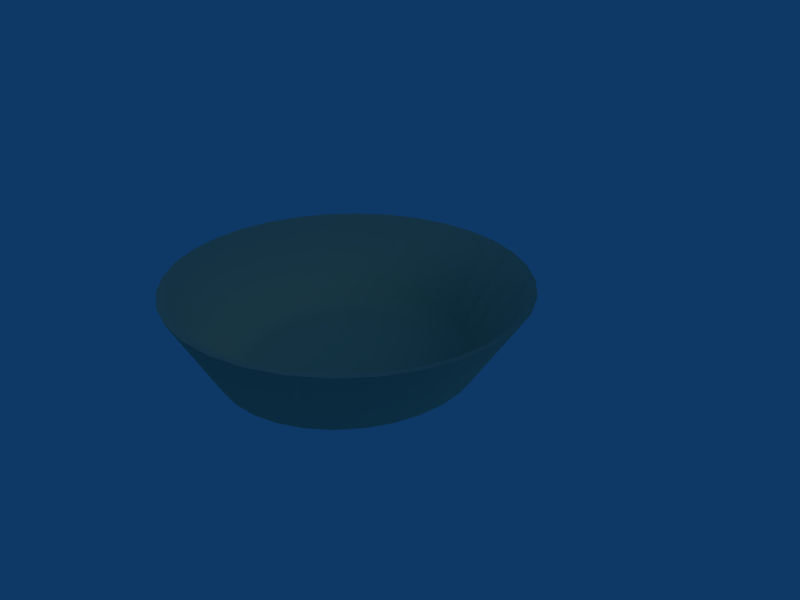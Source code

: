# Source: bowl-double.blend  (saved by Blender 2.49.2; exported with 4.5.12 LTS)
import bpy
from mathutils import Matrix  # noqa: F401  (used for matrix-valued properties, if any)

bpy.ops.wm.read_factory_settings(use_empty=True)
scene = bpy.context.scene
scene.name = 'Scene'

# ---- collections
col_collection_1 = bpy.data.collections.new('Collection 1'); scene.collection.children.link(col_collection_1)

# ---- materials (node trees are filled in below, after node groups)
mat_material_001 = bpy.data.materials.new('Material.001')
mat_material_001.alpha_threshold = 0.0
mat_material_001.diffuse_color = (0.7697, 0.7742, 0.6322, 1.0)
mat_material_001.specular_color = (0.7842, 0.8096, 0.6253)
mat_material_001.roughness = 0.5
mat_material_001.line_color = (0.0, 0.0, 0.0, 1.0)

# ---- material node trees

# ---- world
world_world = bpy.data.worlds.new('World'); scene.world = world_world
world_world.color = (0.05656, 0.2208, 0.4)
world_world.use_sun_shadow = False
world_world.sun_shadow_jitter_overblur = 0.0
world_world.cycles.sampling_method = 'MANUAL'
world_world.cycles.sample_map_resolution = 256

# ---- cameras
cam_camera = bpy.data.cameras.new('Camera')
cam_camera.passepartout_alpha = 0.2
cam_camera.clip_end = 100.0
cam_camera.lens = 35.0
cam_camera.ortho_scale = 7.314
cam_camera.show_passepartout = False
cam_camera.show_safe_areas = True
cam_camera.dof.focus_distance = 0.0
cam_camera.dof.aperture_fstop = 128.0

# ---- lights
light_spot = bpy.data.lights.new('Spot', 'SPOT')
light_spot.transmission_factor = 0.0
light_spot.cutoff_distance = 30.0
light_spot.energy = 100.0
light_spot.shadow_buffer_clip_start = 1.001
light_spot.shadow_soft_size = 1.0
light_spot.shadow_maximum_resolution = 0.006
light_spot.use_absolute_resolution = True
light_spot.spot_size = 1.309
light_spot.cycles.use_multiple_importance_sampling = False

# ---- meshes
me_circle_003 = bpy.data.meshes.new('Circle.003')
me_circle_003.from_pydata([], [], [])
me_circle_003.use_remesh_preserve_volume = False
me_circle_003.use_remesh_preserve_attributes = False
me_circle_003.use_mirror_vertex_groups = False
me_circle_003.update()
me_circle = bpy.data.meshes.new('Circle')
me_circle.from_pydata([(0.7071, 0.7071, -0.04902), (0.8315, 0.5556, -0.04902), (0.9239, 0.3827, -0.04902), (0.9808, 0.1951, -0.04902), (1.0, 3.079e-08, -0.04902), (0.9808, -0.1951, -0.04902), (0.9239, -0.3827, -0.04902), (0.8315, -0.5556, -0.04902), (0.7071, -0.7071, -0.04902), (0.5556, -0.8315, -0.04902), (0.3827, -0.9239, -0.04902), (0.1951, -0.9808, -0.04902), (-2.513e-07, -1.0, -0.04902), (-0.1951, -0.9808, -0.04902), (-0.3827, -0.9239, -0.04902), (-0.5556, -0.8315, -0.04902), (-0.7071, -0.7071, -0.04902), (-0.8315, -0.5556, -0.04902), (-0.9239, -0.3827, -0.04902), (-0.9808, -0.1951, -0.04902), (-1.0, 8.911e-07, -0.04902), (-0.9808, 0.1951, -0.04902), (-0.9239, 0.3827, -0.04902), (-0.8315, 0.5556, -0.04902), (-0.7071, 0.7071, -0.04902), (-0.5556, 0.8315, -0.04902), (-0.3827, 0.9239, -0.04902), (-0.1951, 0.9808, -0.04902), (1.531e-06, 1.0, -0.04902), (0.1951, 0.9808, -0.04902), (0.3827, 0.9239, -0.04902), (0.5556, 0.8315, -0.04902), (0.6805, 1.057, 0.06746), (0.4687, 1.174, 0.06746), (0.239, 1.247, 0.06746), (1.799e-06, 1.271, 0.06746), (-0.239, 1.247, 0.06746), (-0.4687, 1.174, 0.06746), (-0.6805, 1.057, 0.06746), (-0.8661, 0.8988, 0.06746), (-1.018, 0.7062, 0.06746), (-1.132, 0.4864, 0.06746), (-1.201, 0.248, 0.06746), (-1.225, 1.073e-06, 0.06746), (-1.201, -0.248, 0.06746), (-1.132, -0.4864, 0.06746), (-1.018, -0.7062, 0.06746), (-0.8661, -0.8988, 0.06746), (-0.6805, -1.057, 0.06746), (-0.4687, -1.174, 0.06746), (-0.239, -1.247, 0.06746), (-3.837e-07, -1.271, 0.06746), (0.239, -1.247, 0.06746), (0.4687, -1.174, 0.06746), (0.6805, -1.057, 0.06746), (0.8661, -0.8988, 0.06746), (1.018, -0.7062, 0.06746), (1.132, -0.4864, 0.06746), (1.201, -0.248, 0.06746), (1.225, -2.077e-08, 0.06746), (1.201, 0.248, 0.06746), (1.132, 0.4864, 0.06746), (1.018, 0.7062, 0.06746), (0.8661, 0.8988, 0.06746), (1.226, 1.178, 0.8427), (1.442, 0.9256, 0.8427), (1.602, 0.6376, 0.8427), (1.701, 0.325, 0.8427), (1.734, -9.059e-08, 0.8427), (1.701, -0.325, 0.8427), (1.602, -0.6376, 0.8427), (1.442, -0.9256, 0.8427), (1.226, -1.178, 0.8427), (0.9633, -1.385, 0.8427), (0.6636, -1.539, 0.8427), (0.3383, -1.634, 0.8427), (-6.771e-07, -1.666, 0.8427), (-0.3383, -1.634, 0.8427), (-0.6636, -1.539, 0.8427), (-0.9633, -1.385, 0.8427), (-1.226, -1.178, 0.8427), (-1.442, -0.9256, 0.8427), (-1.602, -0.6376, 0.8427), (-1.701, -0.325, 0.8427), (-1.734, 1.343e-06, 0.8427), (-1.701, 0.325, 0.8427), (-1.602, 0.6376, 0.8427), (-1.442, 0.9256, 0.8427), (-1.226, 1.178, 0.8427), (-0.9633, 1.385, 0.8427), (-0.6636, 1.539, 0.8427), (-0.3383, 1.634, 0.8427), (2.413e-06, 1.666, 0.8427), (0.3383, 1.634, 0.8427), (0.6636, 1.539, 0.8427), (0.9633, 1.385, 0.8427), (0.9336, 1.328, 0.839), (0.6431, 1.475, 0.839), (0.3279, 1.566, 0.839), (2.35e-06, 1.597, 0.839), (-0.3278, 1.566, 0.839), (-0.6431, 1.475, 0.839), (-0.9336, 1.328, 0.839), (-1.188, 1.129, 0.839), (-1.397, 0.887, 0.839), (-1.553, 0.611, 0.839), (-1.648, 0.3115, 0.839), (-1.68, 1.295e-06, 0.839), (-1.648, -0.3115, 0.839), (-1.553, -0.611, 0.839), (-1.397, -0.887, 0.839), (-1.188, -1.129, 0.839), (-0.9336, -1.328, 0.839), (-0.6431, -1.475, 0.839), (-0.3278, -1.566, 0.839), (-6.453e-07, -1.597, 0.839), (0.3278, -1.566, 0.839), (0.6431, -1.475, 0.839), (0.9336, -1.328, 0.839), (1.188, -1.129, 0.839), (1.397, -0.887, 0.839), (1.553, -0.611, 0.839), (1.648, -0.3115, 0.839), (1.68, -7.878e-08, 0.839), (1.648, 0.3115, 0.839), (1.553, 0.611, 0.839), (1.397, 0.887, 0.839), (1.188, 1.129, 0.839), (0.8394, 0.8613, 0.1057), (0.987, 0.6767, 0.1057), (1.097, 0.4661, 0.1057), (1.164, 0.2376, 0.1057), (1.187, -1.188e-08, 0.1057), (1.164, -0.2376, 0.1057), (1.097, -0.4661, 0.1057), (0.987, -0.6767, 0.1057), (0.8394, -0.8613, 0.1057), (0.6595, -1.013, 0.1057), (0.4543, -1.125, 0.1057), (0.2316, -1.195, 0.1057), (-3.609e-07, -1.218, 0.1057), (-0.2316, -1.195, 0.1057), (-0.4543, -1.125, 0.1057), (-0.6595, -1.013, 0.1057), (-0.8394, -0.8613, 0.1057), (-0.987, -0.6767, 0.1057), (-1.097, -0.4661, 0.1057), (-1.164, -0.2376, 0.1057), (-1.187, 1.036e-06, 0.1057), (-1.164, 0.2376, 0.1057), (-1.097, 0.4661, 0.1057), (-0.987, 0.6767, 0.1057), (-0.8394, 0.8613, 0.1057), (-0.6595, 1.013, 0.1057), (-0.4543, 1.125, 0.1057), (-0.2316, 1.195, 0.1057), (1.755e-06, 1.218, 0.1057), (0.2316, 1.195, 0.1057), (0.4543, 1.125, 0.1057), (0.6595, 1.013, 0.1057), (0.5384, 0.7968, -0.004518), (0.3709, 0.8853, -0.004518), (0.1891, 0.9399, -0.004518), (1.495e-06, 0.9583, -0.004518), (-0.1891, 0.9399, -0.004518), (-0.3709, 0.8853, -0.004518), (-0.5384, 0.7968, -0.004518), (-0.6853, 0.6776, -0.004518), (-0.8058, 0.5324, -0.004518), (-0.8954, 0.3667, -0.004518), (-0.9505, 0.187, -0.004518), (-0.9692, 8.62e-07, -0.004518), (-0.9505, -0.187, -0.004518), (-0.8954, -0.3667, -0.004518), (-0.8058, -0.5324, -0.004518), (-0.6853, -0.6776, -0.004518), (-0.5384, -0.7968, -0.004518), (-0.3709, -0.8853, -0.004518), (-0.1891, -0.9399, -0.004518), (-2.326e-07, -0.9583, -0.004518), (0.1891, -0.9399, -0.004518), (0.3709, -0.8853, -0.004518), (0.5384, -0.7968, -0.004518), (0.6853, -0.6776, -0.004518), (0.8058, -0.5324, -0.004518), (0.8954, -0.3667, -0.004518), (0.9505, -0.187, -0.004518), (0.9692, 3.754e-08, -0.004518), (0.9505, 0.187, -0.004518), (0.8954, 0.3667, -0.004518), (0.8058, 0.5324, -0.004518), (0.6853, 0.6776, -0.004518)], [], [(0, 1, 7, 8), (0, 63, 62, 1), (0, 8, 9, 31), (0, 31, 32, 63), (1, 2, 6, 7), (1, 62, 61, 2), (2, 3, 5, 6), (2, 61, 60, 3), (3, 4, 5), (3, 60, 59, 4), (4, 59, 58, 5), (5, 58, 57, 6), (6, 57, 56, 7), (7, 56, 55, 8), (8, 55, 54, 9), (9, 10, 30, 31), (9, 54, 53, 10), (10, 11, 29, 30), (10, 53, 52, 11), (11, 12, 28, 29), (11, 52, 51, 12), (12, 13, 27, 28), (12, 51, 50, 13), (13, 14, 26, 27), (13, 50, 49, 14), (14, 15, 25, 26), (14, 49, 48, 15), (15, 16, 24, 25), (15, 48, 47, 16), (16, 17, 23, 24), (16, 47, 46, 17), (17, 18, 22, 23), (17, 46, 45, 18), (18, 19, 21, 22), (18, 45, 44, 19), (19, 20, 21), (19, 44, 43, 20), (20, 43, 42, 21), (21, 42, 41, 22), (22, 41, 40, 23), (23, 40, 39, 24), (24, 39, 38, 25), (25, 38, 37, 26), (26, 37, 36, 27), (27, 36, 35, 28), (28, 35, 34, 29), (29, 34, 33, 30), (30, 33, 32, 31), (32, 33, 94, 95), (32, 95, 64, 63), (33, 34, 93, 94), (34, 35, 92, 93), (35, 36, 91, 92), (36, 37, 90, 91), (37, 38, 89, 90), (38, 39, 88, 89), (39, 40, 87, 88), (40, 41, 86, 87), (41, 42, 85, 86), (42, 43, 84, 85), (43, 44, 83, 84), (44, 45, 82, 83), (45, 46, 81, 82), (46, 47, 80, 81), (47, 48, 79, 80), (48, 49, 78, 79), (49, 50, 77, 78), (50, 51, 76, 77), (51, 52, 75, 76), (52, 53, 74, 75), (53, 54, 73, 74), (54, 55, 72, 73), (55, 56, 71, 72), (56, 57, 70, 71), (57, 58, 69, 70), (58, 59, 68, 69), (59, 60, 67, 68), (60, 61, 66, 67), (61, 62, 65, 66), (62, 63, 64, 65), (129, 128, 127, 126), (130, 129, 126, 125), (131, 130, 125, 124), (132, 131, 124, 123), (133, 132, 123, 122), (134, 133, 122, 121), (135, 134, 121, 120), (136, 135, 120, 119), (137, 136, 119, 118), (138, 137, 118, 117), (139, 138, 117, 116), (140, 139, 116, 115), (141, 140, 115, 114), (142, 141, 114, 113), (143, 142, 113, 112), (144, 143, 112, 111), (145, 144, 111, 110), (146, 145, 110, 109), (147, 146, 109, 108), (148, 147, 108, 107), (149, 148, 107, 106), (150, 149, 106, 105), (151, 150, 105, 104), (152, 151, 104, 103), (153, 152, 103, 102), (154, 153, 102, 101), (155, 154, 101, 100), (156, 155, 100, 99), (157, 156, 99, 98), (158, 157, 98, 97), (159, 96, 127, 128), (159, 158, 97, 96), (161, 158, 159, 160), (162, 157, 158, 161), (163, 156, 157, 162), (164, 155, 156, 163), (165, 154, 155, 164), (166, 153, 154, 165), (167, 152, 153, 166), (168, 151, 152, 167), (169, 150, 151, 168), (170, 149, 150, 169), (171, 148, 149, 170), (172, 147, 148, 171), (172, 171, 170), (173, 146, 147, 172), (173, 172, 170, 169), (174, 145, 146, 173), (174, 173, 169, 168), (175, 144, 145, 174), (175, 174, 168, 167), (176, 143, 144, 175), (176, 175, 167, 166), (177, 142, 143, 176), (177, 176, 166, 165), (178, 141, 142, 177), (178, 177, 165, 164), (179, 140, 141, 178), (179, 178, 164, 163), (180, 139, 140, 179), (180, 179, 163, 162), (181, 138, 139, 180), (181, 180, 162, 161), (182, 137, 138, 181), (182, 181, 161, 160), (183, 136, 137, 182), (184, 135, 136, 183), (185, 134, 135, 184), (186, 133, 134, 185), (187, 132, 133, 186), (188, 131, 132, 187), (188, 187, 186), (189, 130, 131, 188), (189, 188, 186, 185), (190, 129, 130, 189), (190, 189, 185, 184), (191, 160, 159, 128), (191, 183, 182, 160), (191, 128, 129, 190), (191, 190, 184, 183), (84, 85, 106, 107), (85, 86, 105, 106), (86, 87, 104, 105), (87, 88, 103, 104), (88, 89, 102, 103), (89, 90, 101, 102), (90, 91, 100, 101), (91, 92, 99, 100), (92, 93, 98, 99), (93, 94, 97, 98), (94, 95, 96, 97), (64, 127, 96, 95), (64, 65, 126, 127), (65, 66, 125, 126), (66, 67, 124, 125), (67, 68, 123, 124), (68, 69, 122, 123), (69, 70, 121, 122), (70, 71, 120, 121), (71, 72, 119, 120), (72, 73, 118, 119), (73, 74, 117, 118), (74, 75, 116, 117), (75, 76, 115, 116), (76, 77, 114, 115), (77, 78, 113, 114), (78, 79, 112, 113), (79, 80, 111, 112), (80, 81, 110, 111), (81, 82, 109, 110), (82, 83, 108, 109), (83, 84, 107, 108)])
me_circle.polygons.foreach_set('use_smooth', [True] * 192)
_uv = me_circle.uv_layers.new(name='UVTex')
_uv.uv.foreach_set('vector', [0.6919, 0.7234, 0.6429, 0.755, 0.3095, 0.7245, 0.2676, 0.6844, 0.6919, 0.7234, 0.7449, 0.7745, 0.6827, 0.8131, 0.6429, 0.755, 0.6919, 0.7234, 0.2676, 0.6844, 0.2346, 0.6373, 0.7336, 0.6831, 0.6919, 0.7234, 0.7336, 0.6831, 0.7976, 0.7253, 0.7449, 0.7745, 0.6429, 0.755, 0.5884, 0.7769, 0.3587, 0.7559, 0.3095, 0.7245, 0.6429, 0.755, 0.6827, 0.8131, 0.6136, 0.8397, 0.5884, 0.7769, 0.5884, 0.7769, 0.5305, 0.7882, 0.4134, 0.7775, 0.3587, 0.7559, 0.5884, 0.7769, 0.6136, 0.8397, 0.54, 0.8532, 0.5305, 0.7882, 0.5305, 0.7882, 0.4714, 0.7884, 0.4134, 0.7775, 0.5305, 0.7882, 0.54, 0.8532, 0.4649, 0.8532, 0.4714, 0.7884, 0.4714, 0.7884, 0.4649, 0.8532, 0.3912, 0.8396, 0.4134, 0.7775, 0.4134, 0.7775, 0.3912, 0.8396, 0.3217, 0.8129, 0.3587, 0.7559, 0.3587, 0.7559, 0.3217, 0.8129, 0.259, 0.7743, 0.3095, 0.7245, 0.3095, 0.7245, 0.259, 0.7743, 0.2055, 0.725, 0.2676, 0.6844, 0.2676, 0.6844, 0.2055, 0.725, 0.1634, 0.6672, 0.2346, 0.6373, 0.2346, 0.6373, 0.2118, 0.5849, 0.7663, 0.6358, 0.7336, 0.6831, 0.2346, 0.6373, 0.1634, 0.6672, 0.1342, 0.6029, 0.2118, 0.5849, 0.2118, 0.5849, 0.2001, 0.5293, 0.7887, 0.5832, 0.7663, 0.6358, 0.2118, 0.5849, 0.1342, 0.6029, 0.1191, 0.5346, 0.2001, 0.5293, 0.2001, 0.5293, 0.1999, 0.4725, 0.8001, 0.5275, 0.7887, 0.5832, 0.2001, 0.5293, 0.1191, 0.5346, 0.1186, 0.465, 0.1999, 0.4725, 0.1999, 0.4725, 0.2113, 0.4168, 0.7999, 0.4707, 0.8001, 0.5275, 0.1999, 0.4725, 0.1186, 0.465, 0.1328, 0.3968, 0.2113, 0.4168, 0.2113, 0.4168, 0.2337, 0.3642, 0.7882, 0.4151, 0.7999, 0.4707, 0.2113, 0.4168, 0.1328, 0.3968, 0.1611, 0.3325, 0.2337, 0.3642, 0.2337, 0.3642, 0.2664, 0.3169, 0.7654, 0.3627, 0.7882, 0.4151, 0.2337, 0.3642, 0.1611, 0.3325, 0.2024, 0.2747, 0.2664, 0.3169, 0.2664, 0.3169, 0.3081, 0.2766, 0.7324, 0.3156, 0.7654, 0.3627, 0.2664, 0.3169, 0.2024, 0.2747, 0.2551, 0.2255, 0.3081, 0.2766, 0.3081, 0.2766, 0.3571, 0.245, 0.6905, 0.2755, 0.7324, 0.3156, 0.3081, 0.2766, 0.2551, 0.2255, 0.3173, 0.1869, 0.3571, 0.245, 0.3571, 0.245, 0.4116, 0.2231, 0.6413, 0.2441, 0.6905, 0.2755, 0.3571, 0.245, 0.3173, 0.1869, 0.3864, 0.1603, 0.4116, 0.2231, 0.4116, 0.2231, 0.4695, 0.2118, 0.5866, 0.2225, 0.6413, 0.2441, 0.4116, 0.2231, 0.3864, 0.1603, 0.46, 0.1468, 0.4695, 0.2118, 0.4695, 0.2118, 0.5286, 0.2116, 0.5866, 0.2225, 0.4695, 0.2118, 0.46, 0.1468, 0.5351, 0.1468, 0.5286, 0.2116, 0.5286, 0.2116, 0.5351, 0.1468, 0.6088, 0.1604, 0.5866, 0.2225, 0.5866, 0.2225, 0.6088, 0.1604, 0.6783, 0.1871, 0.6413, 0.2441, 0.6413, 0.2441, 0.6783, 0.1871, 0.741, 0.2257, 0.6905, 0.2755, 0.6905, 0.2755, 0.741, 0.2257, 0.7945, 0.275, 0.7324, 0.3156, 0.7324, 0.3156, 0.7945, 0.275, 0.8366, 0.3328, 0.7654, 0.3627, 0.7654, 0.3627, 0.8366, 0.3328, 0.8658, 0.3971, 0.7882, 0.4151, 0.7882, 0.4151, 0.8658, 0.3971, 0.8809, 0.4654, 0.7999, 0.4707, 0.7999, 0.4707, 0.8809, 0.4654, 0.8814, 0.535, 0.8001, 0.5275, 0.8001, 0.5275, 0.8814, 0.535, 0.8672, 0.6032, 0.7887, 0.5832, 0.7887, 0.5832, 0.8672, 0.6032, 0.8389, 0.6675, 0.7663, 0.6358, 0.7663, 0.6358, 0.8389, 0.6675, 0.7976, 0.7253, 0.7336, 0.6831, 0.7976, 0.7253, 0.8389, 0.6675, 0.9429, 0.7337, 0.8881, 0.8159, 0.7976, 0.7253, 0.8881, 0.8159, 0.8184, 0.886, 0.7449, 0.7745, 0.8389, 0.6675, 0.8672, 0.6032, 0.9806, 0.6425, 0.9429, 0.7337, 0.8672, 0.6032, 0.8814, 0.535, 0.9999, 0.5458, 0.9806, 0.6425, 0.8814, 0.535, 0.8809, 0.4654, 1.0, 0.4474, 0.9999, 0.5458, 0.8809, 0.4654, 0.8658, 0.3971, 0.9809, 0.351, 1.0, 0.4474, 0.8658, 0.3971, 0.8366, 0.3328, 0.9432, 0.2603, 0.9809, 0.351, 0.8366, 0.3328, 0.7945, 0.275, 0.8886, 0.1789, 0.9432, 0.2603, 0.7945, 0.275, 0.741, 0.2257, 0.819, 0.1097, 0.8886, 0.1789, 0.741, 0.2257, 0.6783, 0.1871, 0.7372, 0.0556, 0.819, 0.1097, 0.6783, 0.1871, 0.6088, 0.1604, 0.6462, 0.01855, 0.7372, 0.0556, 0.6088, 0.1604, 0.5351, 0.1468, 0.5496, 0.0, 0.6462, 0.01855, 0.5351, 0.1468, 0.46, 0.1468, 0.4511, 0.0006662, 0.5496, 0.0, 0.46, 0.1468, 0.3864, 0.1603, 0.3545, 0.02052, 0.4511, 0.0006662, 0.3864, 0.1603, 0.3173, 0.1869, 0.2635, 0.0588, 0.3545, 0.02052, 0.3173, 0.1869, 0.2551, 0.2255, 0.1816, 0.114, 0.2635, 0.0588, 0.2551, 0.2255, 0.2024, 0.2747, 0.1119, 0.1841, 0.1816, 0.114, 0.2024, 0.2747, 0.1611, 0.3325, 0.05713, 0.2663, 0.1119, 0.1841, 0.1611, 0.3325, 0.1328, 0.3968, 0.01937, 0.3575, 0.05713, 0.2663, 0.1328, 0.3968, 0.1186, 0.465, 7.707e-05, 0.4542, 0.01937, 0.3575, 0.1186, 0.465, 0.1191, 0.5346, 0.0, 0.5526, 7.707e-05, 0.4542, 0.1191, 0.5346, 0.1342, 0.6029, 0.01914, 0.649, 0.0, 0.5526, 0.1342, 0.6029, 0.1634, 0.6672, 0.05675, 0.7397, 0.01914, 0.649, 0.1634, 0.6672, 0.2055, 0.725, 0.1114, 0.8211, 0.05675, 0.7397, 0.2055, 0.725, 0.259, 0.7743, 0.181, 0.8903, 0.1114, 0.8211, 0.259, 0.7743, 0.3217, 0.8129, 0.2628, 0.9444, 0.181, 0.8903, 0.3217, 0.8129, 0.3912, 0.8396, 0.3538, 0.9815, 0.2628, 0.9444, 0.3912, 0.8396, 0.4649, 0.8532, 0.4504, 1.0, 0.3538, 0.9815, 0.4649, 0.8532, 0.54, 0.8532, 0.5489, 0.9993, 0.4504, 1.0, 0.54, 0.8532, 0.6136, 0.8397, 0.6455, 0.9795, 0.5489, 0.9993, 0.6136, 0.8397, 0.6827, 0.8131, 0.7365, 0.9412, 0.6455, 0.9795, 0.6827, 0.8131, 0.7449, 0.7745, 0.8184, 0.886, 0.7365, 0.9412, 0.6748, 0.8032, 0.7344, 0.7657, 0.8047, 0.8737, 0.7262, 0.9273, 0.6085, 0.8291, 0.6748, 0.8032, 0.7262, 0.9273, 0.6389, 0.9645, 0.538, 0.8423, 0.6085, 0.8291, 0.6389, 0.9645, 0.5463, 0.9838, 0.466, 0.8423, 0.538, 0.8423, 0.5463, 0.9838, 0.4519, 0.9846, 0.3954, 0.8292, 0.466, 0.8423, 0.4519, 0.9846, 0.3594, 0.9667, 0.3287, 0.8034, 0.3954, 0.8292, 0.3594, 0.9667, 0.2722, 0.9309, 0.2687, 0.766, 0.3287, 0.8034, 0.2722, 0.9309, 0.1938, 0.8785, 0.2175, 0.7184, 0.2687, 0.766, 0.1938, 0.8785, 0.1272, 0.8116, 0.1772, 0.6623, 0.2175, 0.7184, 0.1272, 0.8116, 0.07494, 0.7327, 0.1493, 0.6, 0.1772, 0.6623, 0.07494, 0.7327, 0.03899, 0.6449, 0.1349, 0.5339, 0.1493, 0.6, 0.03899, 0.6449, 0.02075, 0.5515, 0.1345, 0.4665, 0.1349, 0.5339, 0.02075, 0.5515, 0.02093, 0.4561, 0.1482, 0.4004, 0.1345, 0.4665, 0.02093, 0.4561, 0.03952, 0.3624, 0.1753, 0.338, 0.1482, 0.4004, 0.03952, 0.3624, 0.07581, 0.274, 0.215, 0.282, 0.1753, 0.338, 0.07581, 0.274, 0.1284, 0.1943, 0.2656, 0.2343, 0.215, 0.282, 0.1284, 0.1943, 0.1953, 0.1263, 0.3252, 0.1968, 0.2656, 0.2343, 0.1953, 0.1263, 0.2738, 0.07268, 0.3915, 0.1709, 0.3252, 0.1968, 0.2738, 0.07268, 0.3611, 0.03549, 0.462, 0.1577, 0.3915, 0.1709, 0.3611, 0.03549, 0.4537, 0.01616, 0.534, 0.1577, 0.462, 0.1577, 0.4537, 0.01616, 0.5481, 0.01541, 0.6046, 0.1708, 0.534, 0.1577, 0.5481, 0.01541, 0.6406, 0.03329, 0.6713, 0.1966, 0.6046, 0.1708, 0.6406, 0.03329, 0.7278, 0.06911, 0.7313, 0.234, 0.6713, 0.1966, 0.7278, 0.06911, 0.8062, 0.1215, 0.7825, 0.2816, 0.7313, 0.234, 0.8062, 0.1215, 0.8728, 0.1884, 0.8228, 0.3377, 0.7825, 0.2816, 0.8728, 0.1884, 0.9251, 0.2673, 0.8507, 0.4, 0.8228, 0.3377, 0.9251, 0.2673, 0.961, 0.3551, 0.8651, 0.4661, 0.8507, 0.4, 0.961, 0.3551, 0.9792, 0.4485, 0.8655, 0.5335, 0.8651, 0.4661, 0.9792, 0.4485, 0.9791, 0.5439, 0.8518, 0.5996, 0.8655, 0.5335, 0.9791, 0.5439, 0.9605, 0.6376, 0.8247, 0.662, 0.8518, 0.5996, 0.9605, 0.6376, 0.9242, 0.726, 0.785, 0.718, 0.8716, 0.8057, 0.8047, 0.8737, 0.7344, 0.7657, 0.785, 0.718, 0.8247, 0.662, 0.9242, 0.726, 0.8716, 0.8057, 0.755, 0.6313, 0.8247, 0.662, 0.785, 0.718, 0.7237, 0.6772, 0.7766, 0.5804, 0.8518, 0.5996, 0.8247, 0.662, 0.755, 0.6313, 0.7875, 0.5264, 0.8655, 0.5335, 0.8518, 0.5996, 0.7766, 0.5804, 0.7874, 0.4713, 0.8651, 0.4661, 0.8655, 0.5335, 0.7875, 0.5264, 0.7763, 0.4174, 0.8507, 0.4, 0.8651, 0.4661, 0.7874, 0.4713, 0.7545, 0.3667, 0.8228, 0.3377, 0.8507, 0.4, 0.7763, 0.4174, 0.7229, 0.321, 0.7825, 0.2816, 0.8228, 0.3377, 0.7545, 0.3667, 0.6828, 0.2823, 0.7313, 0.234, 0.7825, 0.2816, 0.7229, 0.321, 0.6357, 0.2519, 0.6713, 0.1966, 0.7313, 0.234, 0.6828, 0.2823, 0.5833, 0.231, 0.6046, 0.1708, 0.6713, 0.1966, 0.6357, 0.2519, 0.5277, 0.2205, 0.534, 0.1577, 0.6046, 0.1708, 0.5833, 0.231, 0.4711, 0.2208, 0.462, 0.1577, 0.534, 0.1577, 0.5277, 0.2205, 0.4711, 0.2208, 0.5277, 0.2205, 0.5833, 0.231, 0.4156, 0.2317, 0.3915, 0.1709, 0.462, 0.1577, 0.4711, 0.2208, 0.4156, 0.2317, 0.4711, 0.2208, 0.5833, 0.231, 0.6357, 0.2519, 0.3633, 0.253, 0.3252, 0.1968, 0.3915, 0.1709, 0.4156, 0.2317, 0.3633, 0.253, 0.4156, 0.2317, 0.6357, 0.2519, 0.6828, 0.2823, 0.3163, 0.2837, 0.2656, 0.2343, 0.3252, 0.1968, 0.3633, 0.253, 0.3163, 0.2837, 0.3633, 0.253, 0.6828, 0.2823, 0.7229, 0.321, 0.2763, 0.3228, 0.215, 0.282, 0.2656, 0.2343, 0.3163, 0.2837, 0.2763, 0.3228, 0.3163, 0.2837, 0.7229, 0.321, 0.7545, 0.3667, 0.245, 0.3687, 0.1753, 0.338, 0.215, 0.282, 0.2763, 0.3228, 0.245, 0.3687, 0.2763, 0.3228, 0.7545, 0.3667, 0.7763, 0.4174, 0.2234, 0.4196, 0.1482, 0.4004, 0.1753, 0.338, 0.245, 0.3687, 0.2234, 0.4196, 0.245, 0.3687, 0.7763, 0.4174, 0.7874, 0.4713, 0.2125, 0.4736, 0.1345, 0.4665, 0.1482, 0.4004, 0.2234, 0.4196, 0.2125, 0.4736, 0.2234, 0.4196, 0.7874, 0.4713, 0.7875, 0.5264, 0.2126, 0.5287, 0.1349, 0.5339, 0.1345, 0.4665, 0.2125, 0.4736, 0.2126, 0.5287, 0.2125, 0.4736, 0.7875, 0.5264, 0.7766, 0.5804, 0.2237, 0.5826, 0.1493, 0.6, 0.1349, 0.5339, 0.2126, 0.5287, 0.2237, 0.5826, 0.2126, 0.5287, 0.7766, 0.5804, 0.755, 0.6313, 0.2455, 0.6333, 0.1772, 0.6623, 0.1493, 0.6, 0.2237, 0.5826, 0.2455, 0.6333, 0.2237, 0.5826, 0.755, 0.6313, 0.7237, 0.6772, 0.2771, 0.679, 0.2175, 0.7184, 0.1772, 0.6623, 0.2455, 0.6333, 0.3172, 0.7177, 0.2687, 0.766, 0.2175, 0.7184, 0.2771, 0.679, 0.3643, 0.7481, 0.3287, 0.8034, 0.2687, 0.766, 0.3172, 0.7177, 0.4167, 0.769, 0.3954, 0.8292, 0.3287, 0.8034, 0.3643, 0.7481, 0.4723, 0.7795, 0.466, 0.8423, 0.3954, 0.8292, 0.4167, 0.769, 0.5289, 0.7792, 0.538, 0.8423, 0.466, 0.8423, 0.4723, 0.7795, 0.5289, 0.7792, 0.4723, 0.7795, 0.4167, 0.769, 0.5844, 0.7683, 0.6085, 0.8291, 0.538, 0.8423, 0.5289, 0.7792, 0.5844, 0.7683, 0.5289, 0.7792, 0.4167, 0.769, 0.3643, 0.7481, 0.6367, 0.747, 0.6748, 0.8032, 0.6085, 0.8291, 0.5844, 0.7683, 0.6367, 0.747, 0.5844, 0.7683, 0.3643, 0.7481, 0.3172, 0.7177, 0.6837, 0.7163, 0.7237, 0.6772, 0.785, 0.718, 0.7344, 0.7657, 0.6837, 0.7163, 0.2771, 0.679, 0.2455, 0.6333, 0.7237, 0.6772, 0.6837, 0.7163, 0.7344, 0.7657, 0.6748, 0.8032, 0.6367, 0.747, 0.6837, 0.7163, 0.6367, 0.747, 0.3172, 0.7177, 0.2771, 0.679, 0.5496, 0.0, 0.6462, 0.01855, 0.6406, 0.03329, 0.5481, 0.01541, 0.6462, 0.01855, 0.7372, 0.0556, 0.7278, 0.06911, 0.6406, 0.03329, 0.7372, 0.0556, 0.819, 0.1097, 0.8062, 0.1215, 0.7278, 0.06911, 0.819, 0.1097, 0.8886, 0.1789, 0.8728, 0.1884, 0.8062, 0.1215, 0.8886, 0.1789, 0.9432, 0.2603, 0.9251, 0.2673, 0.8728, 0.1884, 0.9432, 0.2603, 0.9809, 0.351, 0.961, 0.3551, 0.9251, 0.2673, 0.9809, 0.351, 1.0, 0.4474, 0.9792, 0.4485, 0.961, 0.3551, 1.0, 0.4474, 0.9999, 0.5458, 0.9791, 0.5439, 0.9792, 0.4485, 0.9999, 0.5458, 0.9806, 0.6425, 0.9605, 0.6376, 0.9791, 0.5439, 0.9806, 0.6425, 0.9429, 0.7337, 0.9242, 0.726, 0.9605, 0.6376, 0.9429, 0.7337, 0.8881, 0.8159, 0.8716, 0.8057, 0.9242, 0.726, 0.8184, 0.886, 0.8047, 0.8737, 0.8716, 0.8057, 0.8881, 0.8159, 0.8184, 0.886, 0.7365, 0.9412, 0.7262, 0.9273, 0.8047, 0.8737, 0.7365, 0.9412, 0.6455, 0.9795, 0.6389, 0.9645, 0.7262, 0.9273, 0.6455, 0.9795, 0.5489, 0.9993, 0.5463, 0.9838, 0.6389, 0.9645, 0.5489, 0.9993, 0.4504, 1.0, 0.4519, 0.9846, 0.5463, 0.9838, 0.4504, 1.0, 0.3538, 0.9815, 0.3594, 0.9667, 0.4519, 0.9846, 0.3538, 0.9815, 0.2628, 0.9444, 0.2722, 0.9309, 0.3594, 0.9667, 0.2628, 0.9444, 0.181, 0.8903, 0.1938, 0.8785, 0.2722, 0.9309, 0.181, 0.8903, 0.1114, 0.8211, 0.1272, 0.8116, 0.1938, 0.8785, 0.1114, 0.8211, 0.05675, 0.7397, 0.07494, 0.7327, 0.1272, 0.8116, 0.05675, 0.7397, 0.01914, 0.649, 0.03899, 0.6449, 0.07494, 0.7327, 0.01914, 0.649, 0.0, 0.5526, 0.02075, 0.5515, 0.03899, 0.6449, 0.0, 0.5526, 7.707e-05, 0.4542, 0.02093, 0.4561, 0.02075, 0.5515, 7.707e-05, 0.4542, 0.01937, 0.3575, 0.03952, 0.3624, 0.02093, 0.4561, 0.01937, 0.3575, 0.05713, 0.2663, 0.07581, 0.274, 0.03952, 0.3624, 0.05713, 0.2663, 0.1119, 0.1841, 0.1284, 0.1943, 0.07581, 0.274, 0.1119, 0.1841, 0.1816, 0.114, 0.1953, 0.1263, 0.1284, 0.1943, 0.1816, 0.114, 0.2635, 0.0588, 0.2738, 0.07268, 0.1953, 0.1263, 0.2635, 0.0588, 0.3545, 0.02052, 0.3611, 0.03549, 0.2738, 0.07268, 0.3545, 0.02052, 0.4511, 0.0006662, 0.4537, 0.01616, 0.3611, 0.03549, 0.4511, 0.0006662, 0.5496, 0.0, 0.5481, 0.01541, 0.4537, 0.01616])
me_circle.materials.append(mat_material_001)
me_circle.use_remesh_preserve_volume = False
me_circle.use_remesh_preserve_attributes = False
me_circle.use_mirror_vertex_groups = False
me_circle.update()

# ---- objects
ob_circle_001 = bpy.data.objects.new('Circle.001', me_circle_003)
ob_circle = bpy.data.objects.new('Circle', me_circle)
ob_lamp = bpy.data.objects.new('Lamp', light_spot)
ob_camera = bpy.data.objects.new('Camera', cam_camera)

# ---- transforms, parenting, visibility, modifiers, constraints
ob_circle_001.location = (0.0, 0.0, 0.08568)
ob_circle_001.scale = (1.201, 1.224, 1.0)
ob_circle_001.lock_rotations_4d = False
ob_circle_001.empty_display_type = 'ARROWS'
ob_circle_001.lineart.crease_threshold = 0.0
ob_circle.location = (0.0, 0.0, 0.0)
ob_circle.lock_rotations_4d = False
ob_circle.empty_display_type = 'ARROWS'
ob_circle.lineart.crease_threshold = 0.0
ob_lamp.location = (4.076, 1.005, 2.342)
ob_lamp.rotation_euler = (1.077, 0.1525, 1.795)
ob_lamp.lock_rotations_4d = False
ob_lamp.empty_display_type = 'ARROWS'
ob_lamp.color = (0.0, 0.0, 0.0, 0.0)
ob_lamp.lineart.crease_threshold = 0.0
ob_camera.location = (5.017, -4.025, 3.807)
ob_camera.rotation_euler = (1.109, 0.01082, 0.8149)
ob_camera.lock_rotations_4d = False
ob_camera.empty_display_type = 'ARROWS'
ob_camera.color = (0.0, 0.0, 0.0, 0.0)
ob_camera.display_type = 'WIRE'
ob_camera.lineart.crease_threshold = 0.0

# ---- collection membership
col_collection_1.objects.link(ob_circle_001)
col_collection_1.objects.link(ob_circle)
col_collection_1.objects.link(ob_lamp)
col_collection_1.objects.link(ob_camera)

# ---- scene / render settings (as saved in the file)
scene.camera = ob_camera
scene.frame_start = 1; scene.frame_end = 250; scene.frame_set(1)
scene.render.engine = 'BLENDER_EEVEE_NEXT'
scene.render.image_settings.file_format = 'JPEG'
scene.render.image_settings.color_mode = 'RGB'
scene.render.image_settings.compression = 90
scene.render.resolution_x = 800
scene.render.resolution_y = 600
scene.render.pixel_aspect_x = 100.0
scene.render.pixel_aspect_y = 100.0
scene.render.fps = 25
scene.render.dither_intensity = 0.0
scene.render.use_compositing = False
scene.render.use_sequencer = False
scene.render.bake_margin = 2
scene.render.bake_bias = 0.0
scene.render.use_stamp_time = False
scene.render.use_stamp_date = False
scene.render.use_stamp_frame = False
scene.render.use_stamp_camera = False
scene.render.use_stamp_scene = False
scene.render.use_stamp_filename = False
scene.render.use_stamp_render_time = False
scene.render.stamp_font_size = 0
scene.cycles.use_denoising = False
scene.cycles.samples = 10
scene.cycles.sampling_pattern = 'TABULATED_SOBOL'
scene.cycles.light_sampling_threshold = 0.0
scene.cycles.use_adaptive_sampling = False
scene.cycles.use_light_tree = False
scene.cycles.blur_glossy = 0.0
scene.cycles.volume_bounces = 1
scene.cycles.pixel_filter_type = 'GAUSSIAN'
scene.cycles.sample_clamp_indirect = 0.0
scene.view_settings.view_transform = 'Raw'
bpy.context.view_layer.update()
